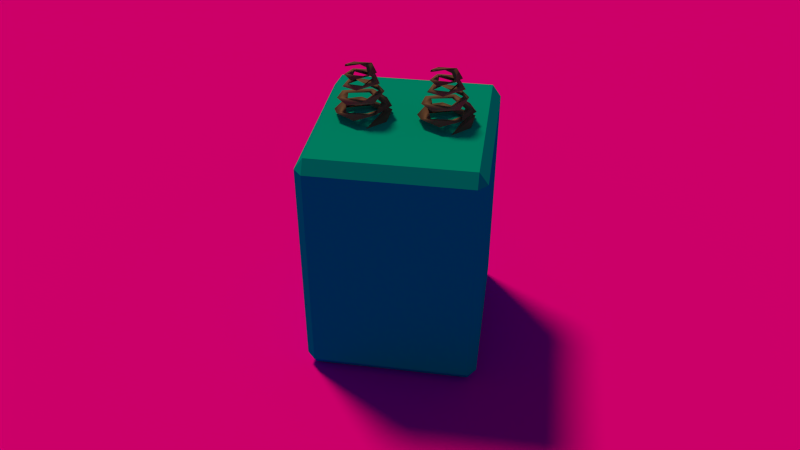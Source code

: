 # Source: lithium-battery.blend  (saved by Blender 2.69.0; exported with 4.5.12 LTS)
import bpy
from mathutils import Matrix  # noqa: F401  (used for matrix-valued properties, if any)

bpy.ops.wm.read_factory_settings(use_empty=True)
scene = bpy.context.scene
scene.name = 'Scene'

# ---- collections
col_collection_1 = bpy.data.collections.new('Collection 1'); scene.collection.children.link(col_collection_1)

# ---- images (referenced by path relative to the original .blend; pixels are not part of the script)
import os
ASSET_DIR = os.environ.get("B2B_ASSET_DIR", "")  # directory of the original .blend (textures are referenced by path, not embedded)
HERE = os.path.dirname(os.path.abspath(__file__))  # packed textures are extracted next to this script under _unpacked/

def load_image(name, relpath, width, height, colorspace="sRGB"):
    """Load a texture the original file referenced (path relative to the .blend, or extracted next to this script)."""
    p = next((c for c in (os.path.join(HERE, relpath), os.path.join(ASSET_DIR, relpath)) if relpath and os.path.exists(c)), "")
    if p:
        img = bpy.data.images.load(p, check_existing=True)
        img.name = name
    else:  # same state as the original file: an image datablock whose file is absent (Cycles renders it pink)
        img = bpy.data.images.new(name, width, height)
        img.source = "FILE"
        img.filepath = "//" + (relpath or name)
    img.colorspace_settings.name = colorspace
    return img
img_small_mars_png_001 = load_image('small-mars.png.001', '', 1024, 1024, 'sRGB')

# ---- materials (node trees are filled in below, after node groups)
mat_lithium_blue = bpy.data.materials.new('lithium-blue')
mat_lithium_blue.alpha_threshold = 0.0
mat_lithium_blue.diffuse_color = (0.0, 0.6972, 0.8, 1.0)
mat_lithium_blue.roughness = 0.5
mat_lithium_blue.line_color = (0.0, 0.0, 0.0, 1.0)
mat_dark_grey = bpy.data.materials.new('dark-grey')
mat_dark_grey.alpha_threshold = 0.0
mat_dark_grey.diffuse_color = (0.2019, 0.2019, 0.2019, 1.0)
mat_dark_grey.roughness = 0.5
mat_dark_grey.line_color = (0.0, 0.0, 0.0, 1.0)
mat_material_001 = bpy.data.materials.new('Material.001')
mat_material_001.alpha_threshold = 0.0
mat_material_001.roughness = 0.5
mat_material_001.line_color = (0.0, 0.0, 0.0, 1.0)

# ---- material node trees
mat_material_001.use_nodes = True; mat_material_001.node_tree.nodes.clear()
_N = mat_material_001.node_tree.nodes; _L = mat_material_001.node_tree.links
n0 = _N.new('ShaderNodeOutputMaterial'); n0.name = 'Material Output'; n0.location = (300, 300)
n1 = _N.new('ShaderNodeBsdfDiffuse'); n1.name = 'Diffuse BSDF'; n1.location = (10, 300)
n2 = _N.new('ShaderNodeTexImage'); n2.name = 'Image Texture'; n2.location = (-161, 285)
n2.width = 140
n2.image = img_small_mars_png_001
_L.new(n1.outputs[0], n0.inputs[0])
_L.new(n2.outputs[0], n1.inputs[0])
n0.is_active_output = True

# ---- world
world_world = bpy.data.worlds.new('World'); scene.world = world_world
world_world.color = (0.05088, 0.05088, 0.05088)
world_world.use_sun_shadow = False
world_world.sun_shadow_jitter_overblur = 0.0
world_world.cycles.sampling_method = 'MANUAL'
world_world.cycles.sample_map_resolution = 256

# ---- cameras
cam_camera_001 = bpy.data.cameras.new('Camera.001')
cam_camera_001.clip_end = 100.0
cam_camera_001.lens = 35.0
cam_camera_001.sensor_width = 32.0
cam_camera_001.sensor_height = 18.0
cam_camera_001.dof.focus_distance = 0.0

# ---- lights
light_sun = bpy.data.lights.new('Sun', 'SUN')
light_sun.color = (1.0, 0.4158, 0.1567)
light_sun.transmission_factor = 0.0
light_sun.angle = 0.1993
light_sun.energy = 2.0
light_sun.shadow_buffer_clip_start = 0.5
light_sun.shadow_soft_size = 0.1
light_sun.shadow_cascade_max_distance = 1000.0
light_sun.cycles.use_multiple_importance_sampling = False

# ---- meshes
me_cube_031 = bpy.data.meshes.new('Cube.031')
me_cube_031.from_pydata([(-0.2151, -0.2365, 0.002494), (-0.2151, -0.2628, 0.03619), (-0.2391, -0.2365, 0.03619), (-0.2391, 0.2365, 0.03619), (-0.2151, 0.2628, 0.03619), (-0.2151, 0.2365, 0.002494), (0.2151, 0.2628, 0.03619), (0.2391, 0.2365, 0.03619), (0.2151, 0.2365, 0.002494), (0.2391, -0.2365, 0.03619), (0.2151, -0.2628, 0.03619), (0.2151, -0.2365, 0.002494), (-0.2391, -0.2365, 0.6427), (-0.2151, -0.2628, 0.6427), (-0.2151, -0.2365, 0.6764), (-0.2391, 0.2365, 0.6427), (-0.2151, 0.2365, 0.6764), (-0.2151, 0.2628, 0.6427), (0.2151, 0.2628, 0.6427), (0.2151, 0.2365, 0.6764), (0.2391, 0.2365, 0.6427), (0.2391, -0.2365, 0.6427), (0.2151, -0.2365, 0.6764), (0.2151, -0.2628, 0.6427)], [], [(0, 5, 8, 11), (20, 21, 9, 7), (22, 19, 16, 14), (17, 18, 6, 4), (23, 13, 1, 10), (0, 1, 2), (3, 4, 5), (6, 7, 8), (9, 10, 11), (12, 13, 14), (15, 16, 17), (18, 19, 20), (21, 22, 23), (1, 13, 12, 2), (14, 16, 15, 12), (17, 4, 3, 15), (5, 0, 2, 3), (16, 19, 18, 17), (20, 7, 6, 18), (8, 5, 4, 6), (19, 22, 21, 20), (23, 10, 9, 21), (11, 8, 7, 9), (22, 14, 13, 23), (0, 11, 10, 1), (12, 15, 3, 2)])
me_cube_031.materials.append(mat_lithium_blue)
me_cube_031.use_remesh_preserve_volume = False
me_cube_031.use_remesh_preserve_attributes = False
me_cube_031.use_mirror_vertex_groups = False
me_cube_031.update()
me_mesh_009 = bpy.data.meshes.new('Mesh.009')
me_mesh_009.from_pydata([(0.04301, 0.001652, 0.6683), (0.05849, 0.001733, 0.661), (0.02864, 0.001235, 0.6566), (0.07424, -0.07076, 0.6664), (0.07905, -0.04419, 0.6665), (0.1289, -0.07256, 0.6762), (0.1386, -0.04145, 0.6713), (0.1684, 0.007402, 0.6736), (0.1732, -0.04695, 0.6726), (0.1829, 0.03114, 0.6851), (0.1582, 0.02398, 0.6808), (0.1026, 0.05459, 0.6879), (0.154, 0.06647, 0.6793), (0.0908, 0.07806, 0.6921), (0.06137, 0.01997, 0.6933), (0.04972, 0.05657, 0.6938), (0.03272, 0.00179, 0.6906), (0.04809, -0.04241, 0.7017), (0.07304, -0.03415, 0.7005), (0.1288, -0.04523, 0.708), (0.09985, -0.07192, 0.6981), (0.1526, -0.05997, 0.7124), (0.1523, -0.02077, 0.7078), (0.1871, 0.0007792, 0.7117), (0.1565, 0.01044, 0.714), (0.1661, 0.046, 0.7119), (0.1181, 0.04794, 0.7211), (0.1049, 0.07155, 0.7194), (0.1251, 0.06239, 0.7262), (0.05055, 0.02634, 0.7328), (0.06778, 0.019, 0.7303), (0.06194, 0.0449, 0.7208), (0.076, -0.02855, 0.738), (0.04577, -0.02016, 0.7342), (0.07912, -0.0527, 0.7312), (0.1183, -0.05892, 0.7455), (0.1236, -0.03734, 0.7419), (0.1472, -0.0453, 0.7367), (0.1641, 0.0216, 0.742), (0.1665, -0.001949, 0.752), (0.1497, 0.009752, 0.7483), (0.1318, 0.05433, 0.754), (0.09185, 0.03416, 0.7607), (0.07574, 0.04299, 0.7604), (0.07196, 0.03467, 0.7691), (0.07592, -0.01198, 0.7713), (0.05876, -0.009194, 0.762), (0.06894, -0.02362, 0.7755), (0.1188, -0.03784, 0.7819), (0.1042, -0.04908, 0.7727), (0.1109, -0.0331, 0.7733), (0.1395, -0.01034, 0.7848), (0.136, 0.01823, 0.7815), (0.1575, -0.01004, 0.7777), (0.1362, 0.03977, 0.7821), (0.1194, 0.03929, 0.7915), (0.07992, 0.03213, 0.795), (0.08579, 0.02279, 0.7906), (0.07555, 0.03387, 0.7889), (0.07955, -0.01116, 0.7976), (0.06517, -0.0117, 0.7976), (0.08915, -0.04108, 0.7954), (0.1045, -0.02814, 0.7992), (0.1324, -0.03231, 0.806), (0.1316, -0.01619, 0.8043), (0.1484, 0.000868, 0.8021), (0.1295, 0.03495, 0.813), (0.1123, 0.03241, 0.8101), (0.08141, 0.03815, 0.8115), (0.06702, 0.0002735, 0.8206), (0.07779, 0.000281, 0.8161), (0.06507, 0.0002514, 0.8139), (-0.1764, 0.001652, 0.6683), (-0.1609, 0.001733, 0.661), (-0.1908, 0.001235, 0.6566), (-0.1452, -0.07076, 0.6664), (-0.1404, -0.04419, 0.6665), (-0.09047, -0.07256, 0.6762), (-0.0808, -0.04145, 0.6713), (-0.05104, 0.007402, 0.6736), (-0.04622, -0.04695, 0.6726), (-0.03654, 0.03114, 0.6851), (-0.0612, 0.02398, 0.6808), (-0.1168, 0.05459, 0.6879), (-0.06543, 0.06647, 0.6793), (-0.1286, 0.07806, 0.6921), (-0.158, 0.01997, 0.6933), (-0.1697, 0.05657, 0.6938), (-0.1867, 0.00179, 0.6906), (-0.1713, -0.04241, 0.7017), (-0.1464, -0.03415, 0.7005), (-0.09058, -0.04523, 0.708), (-0.1196, -0.07192, 0.6981), (-0.0668, -0.05997, 0.7124), (-0.06709, -0.02077, 0.7078), (-0.03233, 0.0007792, 0.7117), (-0.06292, 0.01044, 0.714), (-0.05333, 0.046, 0.7119), (-0.1013, 0.04794, 0.7211), (-0.1145, 0.07155, 0.7194), (-0.09427, 0.06239, 0.7262), (-0.1689, 0.02634, 0.7328), (-0.1516, 0.019, 0.7303), (-0.1575, 0.0449, 0.7208), (-0.1434, -0.02855, 0.738), (-0.1736, -0.02016, 0.7342), (-0.1403, -0.0527, 0.7312), (-0.1011, -0.05892, 0.7455), (-0.09579, -0.03734, 0.7419), (-0.07218, -0.0453, 0.7367), (-0.0553, 0.0216, 0.742), (-0.05289, -0.001949, 0.752), (-0.06972, 0.009752, 0.7483), (-0.0876, 0.05433, 0.754), (-0.1276, 0.03416, 0.7607), (-0.1437, 0.04299, 0.7604), (-0.1474, 0.03467, 0.7691), (-0.1435, -0.01198, 0.7713), (-0.1607, -0.009194, 0.762), (-0.1505, -0.02362, 0.7755), (-0.1006, -0.03784, 0.7819), (-0.1152, -0.04908, 0.7727), (-0.1085, -0.0331, 0.7733), (-0.07989, -0.01034, 0.7848), (-0.08338, 0.01823, 0.7815), (-0.06187, -0.01004, 0.7777), (-0.08323, 0.03977, 0.7821), (-0.09999, 0.03929, 0.7915), (-0.1395, 0.03213, 0.795), (-0.1336, 0.02279, 0.7906), (-0.1439, 0.03387, 0.7889), (-0.1399, -0.01116, 0.7976), (-0.1542, -0.0117, 0.7976), (-0.1303, -0.04108, 0.7954), (-0.1149, -0.02814, 0.7992), (-0.08699, -0.03231, 0.806), (-0.08783, -0.01619, 0.8043), (-0.07106, 0.000868, 0.8021), (-0.08993, 0.03495, 0.813), (-0.1071, 0.03241, 0.8101), (-0.138, 0.03815, 0.8115), (-0.1524, 0.0002735, 0.8206), (-0.1416, 0.0002809, 0.8161), (-0.1543, 0.0002514, 0.8139)], [], [(54, 55, 58), (53, 55, 54), (68, 69, 71), (44, 47, 46), (27, 29, 31), (17, 21, 20), (23, 28, 25), (48, 51, 53), (53, 51, 55), (33, 32, 35), (56, 59, 60), (60, 63, 61), (66, 69, 68), (0, 5, 3), (15, 18, 17), (44, 45, 47), (47, 48, 49), (29, 30, 33), (60, 59, 63), (35, 36, 39), (10, 11, 9), (24, 26, 28), (51, 52, 55), (66, 67, 69), (5, 7, 10), (13, 11, 14), (21, 22, 24), (40, 42, 44), (69, 67, 70), (5, 6, 7), (28, 26, 30), (56, 57, 59), (0, 1, 4), (48, 50, 51), (55, 52, 57), (63, 64, 67), (6, 4, 3, 8), (45, 46, 48), (64, 62, 65), (51, 50, 52), (30, 31, 32), (64, 65, 67), (19, 20, 22), (32, 34, 36), (10, 7, 12), (11, 16, 14), (24, 25, 27), (59, 61, 62), (67, 65, 68), (40, 38, 42), (67, 68, 70), (11, 12, 16), (26, 27, 31), (18, 16, 20), (62, 61, 65), (31, 33, 34), (46, 49, 50), (57, 58, 61), (20, 23, 22), (52, 54, 58), (61, 63, 65), (58, 60, 61), (37, 39, 38), (3, 5, 8), (8, 9, 7), (43, 44, 46), (25, 28, 27), (33, 35, 34), (37, 35, 39), (38, 39, 41), (58, 55, 56), (46, 47, 49), (2, 0, 3), (12, 9, 13), (41, 44, 43), (58, 56, 60), (16, 15, 17), (27, 28, 29), (8, 5, 9), (65, 63, 66), (17, 18, 21), (9, 5, 10), (23, 21, 24), (23, 24, 28), (9, 11, 13), (15, 13, 14), (33, 30, 32), (35, 32, 36), (39, 40, 41), (29, 28, 30), (44, 42, 45), (66, 63, 67), (5, 0, 4), (21, 19, 22), (41, 40, 44), (47, 45, 48), (63, 59, 62), (5, 4, 6), (15, 14, 18), (21, 18, 19), (56, 55, 57), (63, 62, 64), (39, 36, 40), (48, 46, 50), (57, 52, 58), (19, 18, 20), (4, 1, 2), (40, 36, 38), (45, 42, 46), (11, 10, 12), (26, 24, 27), (30, 26, 31), (32, 31, 34), (18, 14, 16), (24, 22, 25), (59, 57, 61), (52, 50, 53), (4, 2, 3), (36, 34, 37), (36, 37, 38), (42, 38, 41), (70, 68, 71), (6, 8, 7), (16, 12, 15), (50, 49, 53), (22, 23, 25), (42, 41, 43), (42, 43, 46), (20, 21, 23), (52, 53, 54), (65, 66, 68), (12, 13, 15), (7, 9, 12), (16, 17, 20), (31, 29, 33), (34, 35, 37), (49, 48, 53), (126, 127, 130), (125, 127, 126), (140, 141, 143), (116, 119, 118), (99, 101, 103), (89, 93, 92), (95, 100, 97), (120, 123, 125), (125, 123, 127), (105, 104, 107), (128, 131, 132), (132, 135, 133), (138, 141, 140), (72, 77, 75), (87, 90, 89), (116, 117, 119), (119, 120, 121), (101, 102, 105), (132, 131, 135), (107, 108, 111), (82, 83, 81), (96, 98, 100), (123, 124, 127), (138, 139, 141), (77, 79, 82), (85, 83, 86), (93, 94, 96), (112, 114, 116), (141, 139, 142), (77, 78, 79), (100, 98, 102), (128, 129, 131), (72, 73, 76), (120, 122, 123), (127, 124, 129), (135, 136, 139), (78, 76, 75, 80), (117, 118, 120), (136, 134, 137), (123, 122, 124), (102, 103, 104), (136, 137, 139), (91, 92, 94), (104, 106, 108), (82, 79, 84), (83, 88, 86), (96, 97, 99), (131, 133, 134), (139, 137, 140), (112, 110, 114), (139, 140, 142), (83, 84, 88), (98, 99, 103), (90, 88, 92), (134, 133, 137), (103, 105, 106), (118, 121, 122), (129, 130, 133), (92, 95, 94), (124, 126, 130), (133, 135, 137), (130, 132, 133), (109, 111, 110), (75, 77, 80), (80, 81, 79), (115, 116, 118), (97, 100, 99), (105, 107, 106), (109, 107, 111), (110, 111, 113), (130, 127, 128), (118, 119, 121), (74, 72, 75), (84, 81, 85), (113, 116, 115), (130, 128, 132), (88, 87, 89), (99, 100, 101), (80, 77, 81), (137, 135, 138), (89, 90, 93), (81, 77, 82), (95, 93, 96), (95, 96, 100), (81, 83, 85), (87, 85, 86), (105, 102, 104), (107, 104, 108), (111, 112, 113), (101, 100, 102), (116, 114, 117), (138, 135, 139), (77, 72, 76), (93, 91, 94), (113, 112, 116), (119, 117, 120), (135, 131, 134), (77, 76, 78), (87, 86, 90), (93, 90, 91), (128, 127, 129), (135, 134, 136), (111, 108, 112), (120, 118, 122), (129, 124, 130), (91, 90, 92), (76, 73, 74), (112, 108, 110), (117, 114, 118), (83, 82, 84), (98, 96, 99), (102, 98, 103), (104, 103, 106), (90, 86, 88), (96, 94, 97), (131, 129, 133), (124, 122, 125), (76, 74, 75), (108, 106, 109), (108, 109, 110), (114, 110, 113), (142, 140, 143), (78, 80, 79), (88, 84, 87), (122, 121, 125), (94, 95, 97), (114, 113, 115), (114, 115, 118), (92, 93, 95), (124, 125, 126), (137, 138, 140), (84, 85, 87), (79, 81, 84), (88, 89, 92), (103, 101, 105), (106, 107, 109), (121, 120, 125)])
me_mesh_009.polygons.foreach_set('use_smooth', [True] * 274)
me_mesh_009.materials.append(mat_dark_grey)
me_mesh_009.use_remesh_preserve_volume = False
me_mesh_009.use_remesh_preserve_attributes = False
me_mesh_009.use_mirror_vertex_groups = False
me_mesh_009.update()
me_plane = bpy.data.meshes.new('Plane')
me_plane.from_pydata([(1.0, -1.0, 0.0), (-1.0, -1.0, 0.0), (1.0, 1.0, 0.0), (-1.0, 1.0, 0.0)], [], [(1, 0, 2, 3)])
_uv = me_plane.uv_layers.new(name='UVMap')
_uv.uv.foreach_set('vector', [0.0001, 9.998e-05, 0.9999, 9.998e-05, 0.9999, 0.9999, 9.998e-05, 0.9999])
me_plane.materials.append(mat_material_001)
me_plane.use_remesh_preserve_volume = False
me_plane.use_remesh_preserve_attributes = False
me_plane.use_mirror_vertex_groups = False
me_plane.update()

# ---- objects
ob_lithium_battery = bpy.data.objects.new('lithium-battery', me_cube_031)
ob_connector_004 = bpy.data.objects.new('connector.004', me_mesh_009)
ob_camera = bpy.data.objects.new('Camera', cam_camera_001)
ob_regolith = bpy.data.objects.new('regolith', me_plane)
ob_sun = bpy.data.objects.new('Sun', light_sun)

# ---- transforms, parenting, visibility, modifiers, constraints
ob_lithium_battery.location = (-13.41, 0.0, 0.0)
ob_lithium_battery.lineart.crease_threshold = 0.0
ob_connector_004.parent = ob_lithium_battery
ob_connector_004.location = (0.0, 0.0, 0.0)
ob_connector_004.lineart.crease_threshold = 0.0
ob_camera.location = (-13.11, -2.008, 1.762)
ob_camera.rotation_euler = (0.959, 1.158e-06, 0.154)
ob_camera.lineart.crease_threshold = 0.0
ob_regolith.location = (0.0, 0.0, 0.0)
ob_regolith.scale = (50.0, 50.0, 50.0)
ob_regolith.lineart.crease_threshold = 0.0
ob_sun.location = (0.0, 0.0, 4.989)
ob_sun.rotation_euler = (-0.3694, -0.3759, 0.07422)
ob_sun.lineart.crease_threshold = 0.0

# ---- collection membership
col_collection_1.objects.link(ob_lithium_battery)
col_collection_1.objects.link(ob_connector_004)
col_collection_1.objects.link(ob_camera)
col_collection_1.objects.link(ob_regolith)
col_collection_1.objects.link(ob_sun)

# ---- scene / render settings (as saved in the file)
scene.camera = ob_camera
scene.frame_start = 1; scene.frame_end = 250; scene.frame_set(1)
scene.render.engine = 'CYCLES'
scene.render.image_settings.compression = 90
scene.render.resolution_percentage = 50
scene.render.dither_intensity = 0.0
scene.cycles.use_denoising = False
scene.cycles.samples = 50
scene.cycles.sampling_pattern = 'TABULATED_SOBOL'
scene.cycles.light_sampling_threshold = 0.0
scene.cycles.use_adaptive_sampling = False
scene.cycles.use_light_tree = False
scene.cycles.blur_glossy = 0.0
scene.cycles.volume_bounces = 1
scene.cycles.pixel_filter_type = 'GAUSSIAN'
scene.cycles.sample_clamp_indirect = 0.0
scene.view_settings.view_transform = 'Standard'
bpy.context.view_layer.update()
